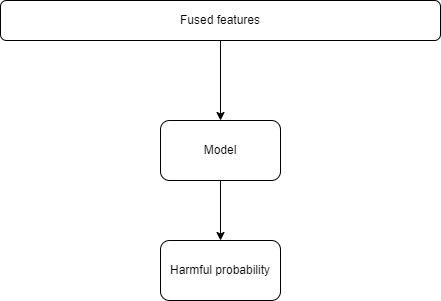

The diagram above was exported from draw.io. Its source (the exported page's mxGraphModel, read from the mxfile embedded in the PNG):
<mxGraphModel dx="882" dy="578" grid="1" gridSize="10" guides="1" tooltips="1" connect="1" arrows="1" fold="1" page="1" pageScale="1" pageWidth="850" pageHeight="1100" math="0" shadow="0">
  <root>
    <mxCell id="0" />
    <mxCell id="1" parent="0" />
    <mxCell id="LlVFD9Zg9ffbdlz43nOF-1" value="Harmful probability" style="rounded=1;whiteSpace=wrap;html=1;" vertex="1" parent="1">
      <mxGeometry x="240" y="280" width="120" height="60" as="geometry" />
    </mxCell>
    <mxCell id="LlVFD9Zg9ffbdlz43nOF-6" style="edgeStyle=orthogonalEdgeStyle;rounded=0;orthogonalLoop=1;jettySize=auto;html=1;exitX=0.5;exitY=1;exitDx=0;exitDy=0;entryX=0.5;entryY=0;entryDx=0;entryDy=0;" edge="1" parent="1" source="LlVFD9Zg9ffbdlz43nOF-2" target="LlVFD9Zg9ffbdlz43nOF-1">
      <mxGeometry relative="1" as="geometry" />
    </mxCell>
    <mxCell id="LlVFD9Zg9ffbdlz43nOF-2" value="Model" style="rounded=1;whiteSpace=wrap;html=1;" vertex="1" parent="1">
      <mxGeometry x="240" y="160" width="120" height="60" as="geometry" />
    </mxCell>
    <mxCell id="LlVFD9Zg9ffbdlz43nOF-5" style="edgeStyle=orthogonalEdgeStyle;rounded=0;orthogonalLoop=1;jettySize=auto;html=1;exitX=0.5;exitY=1;exitDx=0;exitDy=0;entryX=0.5;entryY=0;entryDx=0;entryDy=0;" edge="1" parent="1" source="LlVFD9Zg9ffbdlz43nOF-3" target="LlVFD9Zg9ffbdlz43nOF-2">
      <mxGeometry relative="1" as="geometry" />
    </mxCell>
    <mxCell id="LlVFD9Zg9ffbdlz43nOF-3" value="Fused features" style="rounded=1;whiteSpace=wrap;html=1;" vertex="1" parent="1">
      <mxGeometry x="80" y="40" width="440" height="40" as="geometry" />
    </mxCell>
  </root>
</mxGraphModel>